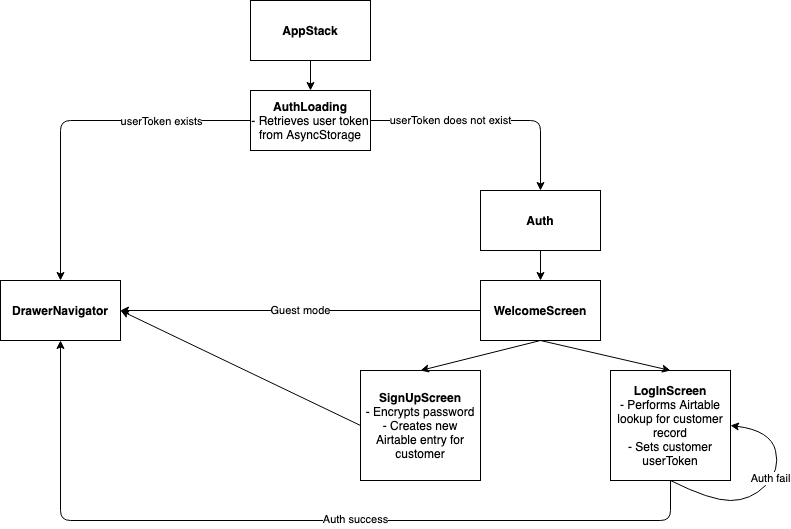

The diagram above was exported from draw.io. Its source (the exported page's mxGraphModel, read from the mxfile embedded in the PNG):
<mxGraphModel dx="946" dy="565" grid="1" gridSize="10" guides="1" tooltips="1" connect="1" arrows="1" fold="1" page="1" pageScale="1" pageWidth="850" pageHeight="1100" math="0" shadow="0">
  <root>
    <mxCell id="0" />
    <mxCell id="1" parent="0" />
    <mxCell id="cc2nsSPuepepkkCl6ixH-2" value="&lt;b&gt;AppStack&lt;/b&gt;" style="rounded=0;whiteSpace=wrap;html=1;" vertex="1" parent="1">
      <mxGeometry x="260" y="40" width="120" height="60" as="geometry" />
    </mxCell>
    <mxCell id="cc2nsSPuepepkkCl6ixH-3" value="&lt;b&gt;AuthLoading&lt;/b&gt;&lt;br&gt;- Retrieves user token from AsyncStorage" style="rounded=0;whiteSpace=wrap;html=1;" vertex="1" parent="1">
      <mxGeometry x="260" y="130" width="120" height="60" as="geometry" />
    </mxCell>
    <mxCell id="cc2nsSPuepepkkCl6ixH-4" value="&lt;b&gt;DrawerNavigator&lt;/b&gt;" style="rounded=0;whiteSpace=wrap;html=1;" vertex="1" parent="1">
      <mxGeometry x="10" y="320" width="120" height="60" as="geometry" />
    </mxCell>
    <mxCell id="cc2nsSPuepepkkCl6ixH-5" value="&lt;b&gt;Auth&lt;/b&gt;" style="rounded=0;whiteSpace=wrap;html=1;" vertex="1" parent="1">
      <mxGeometry x="490" y="230" width="120" height="60" as="geometry" />
    </mxCell>
    <mxCell id="cc2nsSPuepepkkCl6ixH-7" value="userToken does not exist" style="endArrow=classic;html=1;entryX=0.5;entryY=0;entryDx=0;entryDy=0;exitX=1;exitY=0.5;exitDx=0;exitDy=0;" edge="1" parent="1" source="cc2nsSPuepepkkCl6ixH-3" target="cc2nsSPuepepkkCl6ixH-5">
      <mxGeometry x="-0.3333" width="50" height="50" relative="1" as="geometry">
        <mxPoint x="320" y="190" as="sourcePoint" />
        <mxPoint x="256.96000000000004" y="238.01999999999998" as="targetPoint" />
        <Array as="points">
          <mxPoint x="550" y="160" />
        </Array>
        <mxPoint as="offset" />
      </mxGeometry>
    </mxCell>
    <mxCell id="cc2nsSPuepepkkCl6ixH-8" value="" style="endArrow=classic;html=1;exitX=0.5;exitY=1;exitDx=0;exitDy=0;entryX=0.5;entryY=0;entryDx=0;entryDy=0;" edge="1" parent="1" source="cc2nsSPuepepkkCl6ixH-2" target="cc2nsSPuepepkkCl6ixH-3">
      <mxGeometry width="50" height="50" relative="1" as="geometry">
        <mxPoint x="300" y="140" as="sourcePoint" />
        <mxPoint x="350" y="90" as="targetPoint" />
      </mxGeometry>
    </mxCell>
    <mxCell id="cc2nsSPuepepkkCl6ixH-9" value="&lt;b&gt;WelcomeScreen&lt;/b&gt;" style="rounded=0;whiteSpace=wrap;html=1;" vertex="1" parent="1">
      <mxGeometry x="490" y="320" width="120" height="60" as="geometry" />
    </mxCell>
    <mxCell id="cc2nsSPuepepkkCl6ixH-10" value="" style="endArrow=classic;html=1;exitX=0.5;exitY=1;exitDx=0;exitDy=0;entryX=0.5;entryY=0;entryDx=0;entryDy=0;" edge="1" parent="1" source="cc2nsSPuepepkkCl6ixH-5" target="cc2nsSPuepepkkCl6ixH-9">
      <mxGeometry width="50" height="50" relative="1" as="geometry">
        <mxPoint x="530" y="340" as="sourcePoint" />
        <mxPoint x="580" y="290" as="targetPoint" />
      </mxGeometry>
    </mxCell>
    <mxCell id="cc2nsSPuepepkkCl6ixH-11" value="&lt;b&gt;SignUpScreen&lt;br&gt;&lt;/b&gt;- Encrypts password&lt;br&gt;- Creates new Airtable entry for customer" style="rounded=0;whiteSpace=wrap;html=1;" vertex="1" parent="1">
      <mxGeometry x="370" y="410" width="120" height="110" as="geometry" />
    </mxCell>
    <mxCell id="cc2nsSPuepepkkCl6ixH-12" value="&lt;b&gt;LogInScreen&lt;/b&gt;&lt;br&gt;- Performs Airtable lookup for customer record&lt;br&gt;- Sets customer userToken" style="rounded=0;whiteSpace=wrap;html=1;" vertex="1" parent="1">
      <mxGeometry x="620" y="410" width="120" height="110" as="geometry" />
    </mxCell>
    <mxCell id="cc2nsSPuepepkkCl6ixH-13" value="" style="endArrow=classic;html=1;exitX=0.5;exitY=1;exitDx=0;exitDy=0;entryX=0.5;entryY=0;entryDx=0;entryDy=0;" edge="1" parent="1" source="cc2nsSPuepepkkCl6ixH-9" target="cc2nsSPuepepkkCl6ixH-11">
      <mxGeometry width="50" height="50" relative="1" as="geometry">
        <mxPoint x="410" y="380" as="sourcePoint" />
        <mxPoint x="460" y="330" as="targetPoint" />
      </mxGeometry>
    </mxCell>
    <mxCell id="cc2nsSPuepepkkCl6ixH-14" value="" style="endArrow=classic;html=1;exitX=0.5;exitY=1;exitDx=0;exitDy=0;entryX=0.5;entryY=0;entryDx=0;entryDy=0;" edge="1" parent="1" source="cc2nsSPuepepkkCl6ixH-9" target="cc2nsSPuepepkkCl6ixH-12">
      <mxGeometry width="50" height="50" relative="1" as="geometry">
        <mxPoint x="640" y="375" as="sourcePoint" />
        <mxPoint x="690" y="325" as="targetPoint" />
      </mxGeometry>
    </mxCell>
    <mxCell id="cc2nsSPuepepkkCl6ixH-17" value="Guest mode" style="endArrow=classic;html=1;exitX=0;exitY=0.5;exitDx=0;exitDy=0;entryX=1;entryY=0.5;entryDx=0;entryDy=0;" edge="1" parent="1" source="cc2nsSPuepepkkCl6ixH-9" target="cc2nsSPuepepkkCl6ixH-4">
      <mxGeometry width="50" height="50" relative="1" as="geometry">
        <mxPoint x="280" y="360" as="sourcePoint" />
        <mxPoint x="330" y="310" as="targetPoint" />
      </mxGeometry>
    </mxCell>
    <mxCell id="cc2nsSPuepepkkCl6ixH-18" value="" style="endArrow=classic;html=1;exitX=0;exitY=0.5;exitDx=0;exitDy=0;entryX=1;entryY=0.5;entryDx=0;entryDy=0;" edge="1" parent="1" source="cc2nsSPuepepkkCl6ixH-11" target="cc2nsSPuepepkkCl6ixH-4">
      <mxGeometry width="50" height="50" relative="1" as="geometry">
        <mxPoint x="280" y="360" as="sourcePoint" />
        <mxPoint x="130" y="440" as="targetPoint" />
        <Array as="points" />
      </mxGeometry>
    </mxCell>
    <mxCell id="cc2nsSPuepepkkCl6ixH-25" value="" style="endArrow=classic;html=1;exitX=0;exitY=0.5;exitDx=0;exitDy=0;entryX=0.5;entryY=0;entryDx=0;entryDy=0;" edge="1" parent="1" source="cc2nsSPuepepkkCl6ixH-3" target="cc2nsSPuepepkkCl6ixH-4">
      <mxGeometry width="50" height="50" relative="1" as="geometry">
        <mxPoint x="280" y="290" as="sourcePoint" />
        <mxPoint x="330" y="240" as="targetPoint" />
        <Array as="points">
          <mxPoint x="70" y="160" />
        </Array>
      </mxGeometry>
    </mxCell>
    <mxCell id="cc2nsSPuepepkkCl6ixH-29" value="userToken exists" style="edgeLabel;html=1;align=center;verticalAlign=middle;resizable=0;points=[];" vertex="1" connectable="0" parent="cc2nsSPuepepkkCl6ixH-25">
      <mxGeometry x="-0.4857" relative="1" as="geometry">
        <mxPoint as="offset" />
      </mxGeometry>
    </mxCell>
    <mxCell id="cc2nsSPuepepkkCl6ixH-26" value="" style="curved=1;endArrow=classic;html=1;exitX=0.5;exitY=1;exitDx=0;exitDy=0;entryX=1;entryY=0.5;entryDx=0;entryDy=0;" edge="1" parent="1" source="cc2nsSPuepepkkCl6ixH-12" target="cc2nsSPuepepkkCl6ixH-12">
      <mxGeometry width="50" height="50" relative="1" as="geometry">
        <mxPoint x="710" y="530" as="sourcePoint" />
        <mxPoint x="780" y="450" as="targetPoint" />
        <Array as="points">
          <mxPoint x="720" y="540" />
          <mxPoint x="760" y="540" />
          <mxPoint x="790" y="510" />
          <mxPoint x="780" y="470" />
        </Array>
      </mxGeometry>
    </mxCell>
    <mxCell id="cc2nsSPuepepkkCl6ixH-27" value="Auth fail" style="edgeLabel;html=1;align=center;verticalAlign=middle;resizable=0;points=[];" vertex="1" connectable="0" parent="cc2nsSPuepepkkCl6ixH-26">
      <mxGeometry x="0.0966" y="1" relative="1" as="geometry">
        <mxPoint y="-1" as="offset" />
      </mxGeometry>
    </mxCell>
    <mxCell id="cc2nsSPuepepkkCl6ixH-30" value="" style="endArrow=classic;html=1;exitX=0.5;exitY=1;exitDx=0;exitDy=0;entryX=0.5;entryY=1;entryDx=0;entryDy=0;" edge="1" parent="1" source="cc2nsSPuepepkkCl6ixH-12" target="cc2nsSPuepepkkCl6ixH-4">
      <mxGeometry width="50" height="50" relative="1" as="geometry">
        <mxPoint x="460" y="370" as="sourcePoint" />
        <mxPoint x="10" y="560" as="targetPoint" />
        <Array as="points">
          <mxPoint x="680" y="560" />
          <mxPoint x="70" y="560" />
        </Array>
      </mxGeometry>
    </mxCell>
    <mxCell id="cc2nsSPuepepkkCl6ixH-31" value="Auth success" style="edgeLabel;html=1;align=center;verticalAlign=middle;resizable=0;points=[];" vertex="1" connectable="0" parent="cc2nsSPuepepkkCl6ixH-30">
      <mxGeometry x="-0.1422" y="-2" relative="1" as="geometry">
        <mxPoint as="offset" />
      </mxGeometry>
    </mxCell>
  </root>
</mxGraphModel>